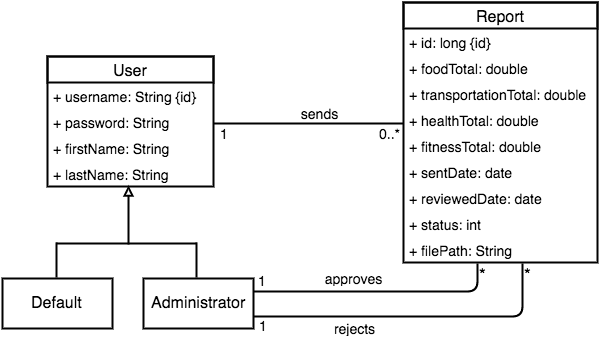

The diagram above was exported from draw.io. Its source (the exported page's mxGraphModel, read from the mxfile embedded in the PNG):
<mxGraphModel dx="2284" dy="1788" grid="1" gridSize="10" guides="1" tooltips="1" connect="1" arrows="1" fold="1" page="1" pageScale="1" pageWidth="850" pageHeight="1100" background="#ffffff" math="0" shadow="0">
  <root>
    <mxCell id="0" />
    <mxCell id="1" parent="0" />
    <mxCell id="2" value="User" style="swimlane;html=1;fontStyle=0;childLayout=stackLayout;horizontal=1;startSize=26;horizontalStack=0;resizeParent=1;resizeLast=0;collapsible=1;marginBottom=0;swimlaneFillColor=#ffffff;fontSize=16;rounded=0;shadow=0;comic=0;glass=0;strokeWidth=2;plain-blue;strokeColor=#000000;fillColor=none;" parent="1" vertex="1">
      <mxGeometry x="30" y="54" width="166" height="130" as="geometry" />
    </mxCell>
    <mxCell id="33" value="&lt;span&gt;&lt;font style=&quot;font-size: 14px&quot;&gt;+ username: String {id}&lt;/font&gt;&lt;/span&gt;" style="text;html=1;strokeColor=none;fillColor=none;align=left;verticalAlign=top;spacingLeft=4;spacingRight=4;whiteSpace=wrap;overflow=hidden;rotatable=0;points=[[0,0.5],[1,0.5]];portConstraint=eastwest;" parent="2" vertex="1">
      <mxGeometry y="26" width="166" height="26" as="geometry" />
    </mxCell>
    <mxCell id="50" value="&lt;font style=&quot;font-size: 14px&quot;&gt;+ password: String&lt;/font&gt;" style="text;html=1;strokeColor=none;fillColor=none;align=left;verticalAlign=top;spacingLeft=4;spacingRight=4;whiteSpace=wrap;overflow=hidden;rotatable=0;points=[[0,0.5],[1,0.5]];portConstraint=eastwest;" parent="2" vertex="1">
      <mxGeometry y="52" width="166" height="26" as="geometry" />
    </mxCell>
    <mxCell id="4" value="&lt;font style=&quot;font-size: 14px&quot;&gt;+ firstName: String&lt;/font&gt;" style="text;html=1;strokeColor=none;fillColor=none;align=left;verticalAlign=top;spacingLeft=4;spacingRight=4;whiteSpace=wrap;overflow=hidden;rotatable=0;points=[[0,0.5],[1,0.5]];portConstraint=eastwest;" parent="2" vertex="1">
      <mxGeometry y="78" width="166" height="26" as="geometry" />
    </mxCell>
    <mxCell id="5" value="&lt;font style=&quot;font-size: 14px&quot;&gt;+ lastName: String&lt;/font&gt;" style="text;html=1;strokeColor=none;fillColor=none;align=left;verticalAlign=top;spacingLeft=4;spacingRight=4;whiteSpace=wrap;overflow=hidden;rotatable=0;points=[[0,0.5],[1,0.5]];portConstraint=eastwest;" parent="2" vertex="1">
      <mxGeometry y="104" width="166" height="26" as="geometry" />
    </mxCell>
    <mxCell id="6" value="Report" style="swimlane;html=1;fontStyle=0;childLayout=stackLayout;horizontal=1;startSize=26;horizontalStack=0;resizeParent=1;resizeLast=0;collapsible=1;marginBottom=0;swimlaneFillColor=#ffffff;fontSize=16;rounded=0;shadow=0;strokeWidth=2;plain-blue;strokeColor=#000000;fillColor=none;" parent="1" vertex="1">
      <mxGeometry x="386" width="194" height="260" as="geometry" />
    </mxCell>
    <mxCell id="34" value="&lt;font style=&quot;font-size: 14px&quot;&gt;+ id: long {id}&lt;/font&gt;&lt;br&gt;" style="text;html=1;strokeColor=none;fillColor=none;align=left;verticalAlign=top;spacingLeft=4;spacingRight=4;whiteSpace=wrap;overflow=hidden;rotatable=0;points=[[0,0.5],[1,0.5]];portConstraint=eastwest;" parent="6" vertex="1">
      <mxGeometry y="26" width="194" height="26" as="geometry" />
    </mxCell>
    <mxCell id="7" value="&lt;font style=&quot;font-size: 14px&quot;&gt;+ foodTotal: double&lt;/font&gt;" style="text;html=1;strokeColor=none;fillColor=none;align=left;verticalAlign=top;spacingLeft=4;spacingRight=4;whiteSpace=wrap;overflow=hidden;rotatable=0;points=[[0,0.5],[1,0.5]];portConstraint=eastwest;" parent="6" vertex="1">
      <mxGeometry y="52" width="194" height="26" as="geometry" />
    </mxCell>
    <mxCell id="8" value="&lt;font style=&quot;font-size: 14px&quot;&gt;+ transportationTotal: double&lt;/font&gt;" style="text;html=1;strokeColor=none;fillColor=none;align=left;verticalAlign=top;spacingLeft=4;spacingRight=4;whiteSpace=wrap;overflow=hidden;rotatable=0;points=[[0,0.5],[1,0.5]];portConstraint=eastwest;" parent="6" vertex="1">
      <mxGeometry y="78" width="194" height="26" as="geometry" />
    </mxCell>
    <mxCell id="9" value="&lt;font style=&quot;font-size: 14px&quot;&gt;+ healthTotal: double&lt;/font&gt;" style="text;html=1;strokeColor=none;fillColor=none;align=left;verticalAlign=top;spacingLeft=4;spacingRight=4;whiteSpace=wrap;overflow=hidden;rotatable=0;points=[[0,0.5],[1,0.5]];portConstraint=eastwest;" parent="6" vertex="1">
      <mxGeometry y="104" width="194" height="26" as="geometry" />
    </mxCell>
    <mxCell id="57" value="&lt;font style=&quot;font-size: 14px&quot;&gt;+ fitnessTotal: double&lt;/font&gt;" style="text;html=1;strokeColor=none;fillColor=none;align=left;verticalAlign=top;spacingLeft=4;spacingRight=4;whiteSpace=wrap;overflow=hidden;rotatable=0;points=[[0,0.5],[1,0.5]];portConstraint=eastwest;" parent="6" vertex="1">
      <mxGeometry y="130" width="194" height="26" as="geometry" />
    </mxCell>
    <mxCell id="11" value="&lt;font style=&quot;font-size: 14px&quot;&gt;+ sentDate: date&lt;/font&gt;" style="text;html=1;strokeColor=none;fillColor=none;align=left;verticalAlign=top;spacingLeft=4;spacingRight=4;whiteSpace=wrap;overflow=hidden;rotatable=0;points=[[0,0.5],[1,0.5]];portConstraint=eastwest;" parent="6" vertex="1">
      <mxGeometry y="156" width="194" height="26" as="geometry" />
    </mxCell>
    <mxCell id="12" value="&lt;font style=&quot;font-size: 14px&quot;&gt;+ reviewedDate: date&lt;/font&gt;" style="text;html=1;strokeColor=none;fillColor=none;align=left;verticalAlign=top;spacingLeft=4;spacingRight=4;whiteSpace=wrap;overflow=hidden;rotatable=0;points=[[0,0.5],[1,0.5]];portConstraint=eastwest;rounded=1;shadow=1;" parent="6" vertex="1">
      <mxGeometry y="182" width="194" height="26" as="geometry" />
    </mxCell>
    <mxCell id="13" value="&lt;font style=&quot;font-size: 14px&quot;&gt;+ status: int&lt;/font&gt;" style="text;html=1;strokeColor=none;fillColor=none;align=left;verticalAlign=top;spacingLeft=4;spacingRight=4;whiteSpace=wrap;overflow=hidden;rotatable=0;points=[[0,0.5],[1,0.5]];portConstraint=eastwest;" parent="6" vertex="1">
      <mxGeometry y="208" width="194" height="26" as="geometry" />
    </mxCell>
    <mxCell id="14" value="&lt;font style=&quot;font-size: 14px&quot;&gt;+ filePath: String&lt;/font&gt;" style="text;html=1;strokeColor=none;fillColor=none;align=left;verticalAlign=top;spacingLeft=4;spacingRight=4;whiteSpace=wrap;overflow=hidden;rotatable=0;points=[[0,0.5],[1,0.5]];portConstraint=eastwest;" parent="6" vertex="1">
      <mxGeometry y="234" width="194" height="26" as="geometry" />
    </mxCell>
    <mxCell id="15" value="" style="endArrow=none;html=1;edgeStyle=orthogonalEdgeStyle;fontSize=16;startArrow=none;startFill=0;startSize=11;strokeWidth=2;" parent="1" edge="1">
      <mxGeometry relative="1" as="geometry">
        <mxPoint x="196" y="121" as="sourcePoint" />
        <mxPoint x="386" y="121" as="targetPoint" />
        <Array as="points" />
      </mxGeometry>
    </mxCell>
    <mxCell id="17" value="&lt;font style=&quot;font-size: 14px&quot;&gt;0..*&lt;/font&gt;" style="resizable=0;html=1;align=right;verticalAlign=bottom;labelBackgroundColor=#ffffff;fontSize=16;" parent="15" connectable="0" vertex="1">
      <mxGeometry x="1" relative="1" as="geometry">
        <mxPoint x="-1" y="22" as="offset" />
      </mxGeometry>
    </mxCell>
    <mxCell id="18" value="&lt;font style=&quot;font-size: 14px&quot;&gt;sends&lt;/font&gt;" style="text;html=1;strokeColor=none;fillColor=none;align=center;verticalAlign=middle;whiteSpace=wrap;overflow=hidden;fontSize=16;strokeWidth=1;" parent="1" vertex="1">
      <mxGeometry x="276" y="101" width="50" height="20" as="geometry" />
    </mxCell>
    <mxCell id="19" value="Default" style="html=1;fontSize=16;rounded=0;shadow=0;strokeWidth=2;plain-blue;strokeColor=#000000;fillColor=none;" parent="1" vertex="1">
      <mxGeometry x="-15" y="276" width="110" height="50" as="geometry" />
    </mxCell>
    <mxCell id="20" value="Administrator" style="html=1;fontSize=16;rounded=0;shadow=0;strokeWidth=2;plain-blue;strokeColor=#000000;fillColor=none;" parent="1" vertex="1">
      <mxGeometry x="126" y="276" width="110" height="50" as="geometry" />
    </mxCell>
    <mxCell id="21" value="" style="endArrow=block;html=1;entryX=0.486;entryY=0.962;endFill=0;strokeWidth=2;entryPerimeter=0;" parent="1" target="5" edge="1">
      <mxGeometry x="124" y="191" width="50" height="50" as="geometry">
        <mxPoint x="111" y="242" as="sourcePoint" />
        <mxPoint x="124" y="191" as="targetPoint" />
      </mxGeometry>
    </mxCell>
    <mxCell id="22" value="" style="endArrow=none;html=1;endFill=0;strokeWidth=2;" parent="1" edge="1">
      <mxGeometry x="39" y="241" width="50" height="50" as="geometry">
        <mxPoint x="179" y="241" as="sourcePoint" />
        <mxPoint x="39" y="241" as="targetPoint" />
      </mxGeometry>
    </mxCell>
    <mxCell id="23" value="" style="endArrow=none;html=1;endFill=0;strokeWidth=2;" parent="1" edge="1">
      <mxGeometry x="39" y="224" width="50" height="50" as="geometry">
        <mxPoint x="39" y="240" as="sourcePoint" />
        <mxPoint x="39" y="275" as="targetPoint" />
      </mxGeometry>
    </mxCell>
    <mxCell id="24" value="" style="endArrow=none;html=1;endFill=0;strokeWidth=2;" parent="1" edge="1">
      <mxGeometry x="72" y="224" width="50" height="50" as="geometry">
        <mxPoint x="179" y="240" as="sourcePoint" />
        <mxPoint x="179" y="275" as="targetPoint" />
      </mxGeometry>
    </mxCell>
    <mxCell id="25" value="" style="endArrow=none;html=1;edgeStyle=orthogonalEdgeStyle;fontSize=16;strokeWidth=2;entryX=1;entryY=0.25;" parent="1" target="20" edge="1">
      <mxGeometry relative="1" as="geometry">
        <mxPoint x="460" y="261" as="sourcePoint" />
        <mxPoint x="251" y="288" as="targetPoint" />
        <Array as="points">
          <mxPoint x="460" y="289" />
        </Array>
      </mxGeometry>
    </mxCell>
    <mxCell id="26" value="*" style="resizable=0;html=1;align=left;verticalAlign=bottom;labelBackgroundColor=#ffffff;fontSize=17;" parent="25" connectable="0" vertex="1">
      <mxGeometry x="-1" relative="1" as="geometry">
        <mxPoint x="-1" y="22" as="offset" />
      </mxGeometry>
    </mxCell>
    <mxCell id="27" value="&lt;font style=&quot;font-size: 14px&quot;&gt;1&lt;/font&gt;" style="resizable=0;html=1;align=right;verticalAlign=bottom;labelBackgroundColor=#ffffff;fontSize=12;" parent="25" connectable="0" vertex="1">
      <mxGeometry x="1" relative="1" as="geometry">
        <mxPoint x="15" y="-1" as="offset" />
      </mxGeometry>
    </mxCell>
    <mxCell id="51" value="" style="endArrow=none;html=1;edgeStyle=orthogonalEdgeStyle;fontSize=16;strokeWidth=2;exitX=0.684;exitY=1.154;exitPerimeter=0;entryX=1;entryY=0.75;" parent="1" target="20" edge="1">
      <mxGeometry x="251" y="287" as="geometry">
        <mxPoint x="505" y="261" as="sourcePoint" />
        <mxPoint x="251" y="314" as="targetPoint" />
        <Array as="points">
          <mxPoint x="505" y="314" />
        </Array>
      </mxGeometry>
    </mxCell>
    <mxCell id="52" value="*" style="resizable=0;html=1;align=left;verticalAlign=bottom;labelBackgroundColor=#ffffff;fontSize=17;" parent="51" connectable="0" vertex="1">
      <mxGeometry x="-1" relative="1" as="geometry">
        <mxPoint x="-1" y="22" as="offset" />
      </mxGeometry>
    </mxCell>
    <mxCell id="53" value="&lt;font style=&quot;font-size: 14px&quot;&gt;1&lt;/font&gt;" style="resizable=0;html=1;align=right;verticalAlign=bottom;labelBackgroundColor=#ffffff;fontSize=12;" parent="51" connectable="0" vertex="1">
      <mxGeometry x="1" relative="1" as="geometry">
        <mxPoint x="16" y="19" as="offset" />
      </mxGeometry>
    </mxCell>
    <mxCell id="54" value="&lt;font style=&quot;font-size: 14px&quot;&gt;approves&lt;/font&gt;" style="text;html=1;strokeColor=none;fillColor=none;align=center;verticalAlign=middle;whiteSpace=wrap;overflow=hidden;fontSize=16;strokeWidth=1;" parent="1" vertex="1">
      <mxGeometry x="300" y="266" width="70" height="20" as="geometry" />
    </mxCell>
    <mxCell id="55" value="&lt;font style=&quot;font-size: 14px&quot;&gt;rejects&lt;/font&gt;" style="text;html=1;strokeColor=none;fillColor=none;align=center;verticalAlign=middle;whiteSpace=wrap;overflow=hidden;fontSize=16;strokeWidth=1;" parent="1" vertex="1">
      <mxGeometry x="311" y="316" width="50" height="20" as="geometry" />
    </mxCell>
    <mxCell id="59" value="&lt;font style=&quot;font-size: 14px&quot;&gt;1&lt;/font&gt;" style="resizable=0;html=1;align=right;verticalAlign=bottom;labelBackgroundColor=#ffffff;fontSize=16;" parent="1" connectable="0" vertex="1">
      <mxGeometry x="213" y="122" as="geometry">
        <mxPoint y="21" as="offset" />
      </mxGeometry>
    </mxCell>
  </root>
</mxGraphModel>